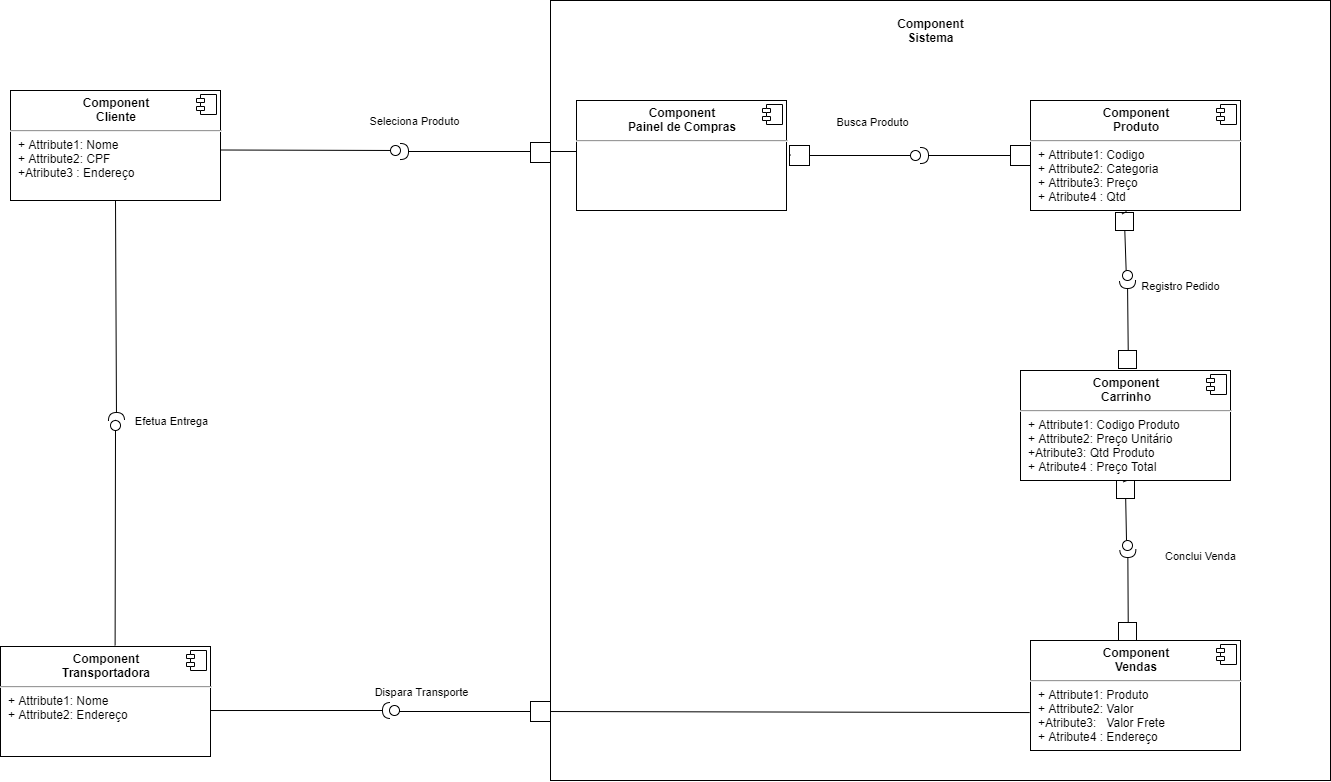

The diagram above was exported from draw.io. Its source (the exported page's mxGraphModel, read from the mxfile embedded in the PNG):
<mxGraphModel dx="2327" dy="449" grid="1" gridSize="10" guides="1" tooltips="1" connect="1" arrows="1" fold="1" page="1" pageScale="1" pageWidth="1169" pageHeight="826" background="#ffffff" math="0" shadow="0">
  <root>
    <mxCell id="0" />
    <mxCell id="1" parent="0" />
    <mxCell id="ZsiDCiAp04q6Z4MRYaBa-1" value="" style="whiteSpace=wrap;html=1;aspect=fixed;" vertex="1" parent="1">
      <mxGeometry x="280" y="110" width="780" height="780" as="geometry" />
    </mxCell>
    <mxCell id="fy6VP5ESWIwPjuHTE_FE-41" value="&lt;p style=&quot;margin: 0px ; margin-top: 6px ; text-align: center&quot;&gt;&lt;b&gt;Component&lt;br&gt;Cliente&lt;/b&gt;&lt;/p&gt;&lt;hr&gt;&lt;p style=&quot;margin: 0px ; margin-left: 8px&quot;&gt;+ Attribute1: Nome&lt;br&gt;+ Attribute2: CPF&lt;br&gt;+Atribute3 : Endereço&lt;/p&gt;" style="align=left;overflow=fill;html=1;dropTarget=0;" parent="1" vertex="1">
      <mxGeometry x="-260" y="200" width="210" height="110" as="geometry" />
    </mxCell>
    <mxCell id="fy6VP5ESWIwPjuHTE_FE-42" value="" style="shape=component;jettyWidth=8;jettyHeight=4;" parent="fy6VP5ESWIwPjuHTE_FE-41" vertex="1">
      <mxGeometry x="1" width="20" height="20" relative="1" as="geometry">
        <mxPoint x="-24" y="4" as="offset" />
      </mxGeometry>
    </mxCell>
    <mxCell id="fy6VP5ESWIwPjuHTE_FE-43" value="&lt;p style=&quot;margin: 0px ; margin-top: 6px ; text-align: center&quot;&gt;&lt;b&gt;Component&lt;br&gt;Produto&lt;/b&gt;&lt;/p&gt;&lt;hr&gt;&lt;p style=&quot;margin: 0px ; margin-left: 8px&quot;&gt;+ Attribute1: Codigo&lt;br&gt;+ Attribute2: Categoria&lt;br&gt;+ Attribute3: Preço&lt;br&gt;+ Atribute4 : Qtd&lt;/p&gt;" style="align=left;overflow=fill;html=1;dropTarget=0;" parent="1" vertex="1">
      <mxGeometry x="760" y="210" width="210" height="110" as="geometry" />
    </mxCell>
    <mxCell id="fy6VP5ESWIwPjuHTE_FE-44" value="" style="shape=component;jettyWidth=8;jettyHeight=4;" parent="fy6VP5ESWIwPjuHTE_FE-43" vertex="1">
      <mxGeometry x="1" width="20" height="20" relative="1" as="geometry">
        <mxPoint x="-24" y="4" as="offset" />
      </mxGeometry>
    </mxCell>
    <mxCell id="fy6VP5ESWIwPjuHTE_FE-45" value="" style="rounded=0;orthogonalLoop=1;jettySize=auto;html=1;endArrow=none;endFill=0;" parent="1" edge="1">
      <mxGeometry relative="1" as="geometry">
        <mxPoint x="-50" y="259.5" as="sourcePoint" />
        <mxPoint x="130" y="260" as="targetPoint" />
      </mxGeometry>
    </mxCell>
    <mxCell id="fy6VP5ESWIwPjuHTE_FE-51" value="Seleciona Produto" style="edgeLabel;html=1;align=center;verticalAlign=middle;resizable=0;points=[];" parent="fy6VP5ESWIwPjuHTE_FE-45" vertex="1" connectable="0">
      <mxGeometry x="-0.2949" y="-2" relative="1" as="geometry">
        <mxPoint x="130.01" y="-31.5" as="offset" />
      </mxGeometry>
    </mxCell>
    <mxCell id="fy6VP5ESWIwPjuHTE_FE-46" value="" style="rounded=0;orthogonalLoop=1;jettySize=auto;html=1;endArrow=halfCircle;endFill=0;endSize=6;strokeWidth=1;exitX=0;exitY=0.5;exitDx=0;exitDy=0;" parent="1" source="ZsiDCiAp04q6Z4MRYaBa-10" edge="1">
      <mxGeometry relative="1" as="geometry">
        <mxPoint x="739" y="265" as="sourcePoint" />
        <mxPoint x="650" y="265" as="targetPoint" />
      </mxGeometry>
    </mxCell>
    <mxCell id="fy6VP5ESWIwPjuHTE_FE-47" value="" style="ellipse;whiteSpace=wrap;html=1;fontFamily=Helvetica;fontSize=12;fontColor=#000000;align=center;strokeColor=#000000;fillColor=#ffffff;points=[];aspect=fixed;resizable=0;" parent="1" vertex="1">
      <mxGeometry x="120" y="255" width="10" height="10" as="geometry" />
    </mxCell>
    <mxCell id="fy6VP5ESWIwPjuHTE_FE-49" value="&lt;p style=&quot;margin: 0px ; margin-top: 6px ; text-align: center&quot;&gt;&lt;b&gt;Component&lt;br&gt;Carrinho&lt;/b&gt;&lt;/p&gt;&lt;hr&gt;&lt;p style=&quot;margin: 0px ; margin-left: 8px&quot;&gt;+ Attribute1: Codigo Produto&lt;br&gt;+ Attribute2: Preço Unitário&lt;br&gt;+Atribute3: Qtd Produto&lt;br&gt;+ Atribute4 : Preço Total&lt;/p&gt;" style="align=left;overflow=fill;html=1;dropTarget=0;" parent="1" vertex="1">
      <mxGeometry x="750" y="480" width="210" height="110" as="geometry" />
    </mxCell>
    <mxCell id="fy6VP5ESWIwPjuHTE_FE-50" value="" style="shape=component;jettyWidth=8;jettyHeight=4;" parent="fy6VP5ESWIwPjuHTE_FE-49" vertex="1">
      <mxGeometry x="1" width="20" height="20" relative="1" as="geometry">
        <mxPoint x="-24" y="4" as="offset" />
      </mxGeometry>
    </mxCell>
    <mxCell id="fy6VP5ESWIwPjuHTE_FE-56" value="" style="rounded=0;orthogonalLoop=1;jettySize=auto;html=1;endArrow=none;endFill=0;entryX=0.368;entryY=0.079;entryDx=0;entryDy=0;entryPerimeter=0;" parent="1" target="fy6VP5ESWIwPjuHTE_FE-58" edge="1" source="ZsiDCiAp04q6Z4MRYaBa-12">
      <mxGeometry relative="1" as="geometry">
        <mxPoint x="856" y="321" as="sourcePoint" />
        <mxPoint x="857" y="378" as="targetPoint" />
      </mxGeometry>
    </mxCell>
    <mxCell id="fy6VP5ESWIwPjuHTE_FE-59" value="Registro Pedido" style="edgeLabel;html=1;align=center;verticalAlign=middle;resizable=0;points=[];" parent="fy6VP5ESWIwPjuHTE_FE-56" vertex="1" connectable="0">
      <mxGeometry x="0.4102" relative="1" as="geometry">
        <mxPoint x="54.23" y="26.93" as="offset" />
      </mxGeometry>
    </mxCell>
    <mxCell id="fy6VP5ESWIwPjuHTE_FE-57" value="" style="rounded=0;orthogonalLoop=1;jettySize=auto;html=1;endArrow=halfCircle;endFill=0;endSize=6;strokeWidth=1;exitX=0.54;exitY=-0.006;exitDx=0;exitDy=0;exitPerimeter=0;" parent="1" edge="1" source="ZsiDCiAp04q6Z4MRYaBa-15">
      <mxGeometry relative="1" as="geometry">
        <mxPoint x="857.3999999999999" y="479.34000000000003" as="sourcePoint" />
        <mxPoint x="857" y="390" as="targetPoint" />
      </mxGeometry>
    </mxCell>
    <mxCell id="fy6VP5ESWIwPjuHTE_FE-58" value="" style="ellipse;whiteSpace=wrap;html=1;fontFamily=Helvetica;fontSize=12;fontColor=#000000;align=center;strokeColor=#000000;fillColor=#ffffff;points=[];aspect=fixed;resizable=0;" parent="1" vertex="1">
      <mxGeometry x="852" y="380" width="10" height="10" as="geometry" />
    </mxCell>
    <mxCell id="fy6VP5ESWIwPjuHTE_FE-60" value="&lt;p style=&quot;margin: 0px ; margin-top: 6px ; text-align: center&quot;&gt;&lt;b&gt;Component&lt;br&gt;Vendas&lt;/b&gt;&lt;/p&gt;&lt;hr&gt;&lt;p style=&quot;margin: 0px ; margin-left: 8px&quot;&gt;+ Attribute1: Produto&amp;nbsp;&lt;br&gt;+ Attribute2: Valor&lt;br&gt;+Atribute3:&amp;nbsp; &amp;nbsp;Valor Frete&lt;br&gt;+ Atribute4 : Endereço&lt;/p&gt;" style="align=left;overflow=fill;html=1;dropTarget=0;" parent="1" vertex="1">
      <mxGeometry x="760" y="750" width="210" height="110" as="geometry" />
    </mxCell>
    <mxCell id="fy6VP5ESWIwPjuHTE_FE-61" value="" style="shape=component;jettyWidth=8;jettyHeight=4;" parent="fy6VP5ESWIwPjuHTE_FE-60" vertex="1">
      <mxGeometry x="1" width="20" height="20" relative="1" as="geometry">
        <mxPoint x="-24" y="4" as="offset" />
      </mxGeometry>
    </mxCell>
    <mxCell id="fy6VP5ESWIwPjuHTE_FE-62" value="" style="rounded=0;orthogonalLoop=1;jettySize=auto;html=1;endArrow=none;endFill=0;entryX=0.368;entryY=0.079;entryDx=0;entryDy=0;entryPerimeter=0;" parent="1" edge="1" source="ZsiDCiAp04q6Z4MRYaBa-18">
      <mxGeometry relative="1" as="geometry">
        <mxPoint x="856.3199999999998" y="590" as="sourcePoint" />
        <mxPoint x="855.9999999999999" y="649.79" as="targetPoint" />
      </mxGeometry>
    </mxCell>
    <mxCell id="fy6VP5ESWIwPjuHTE_FE-63" value="Conclui Venda" style="edgeLabel;html=1;align=center;verticalAlign=middle;resizable=0;points=[];" parent="fy6VP5ESWIwPjuHTE_FE-62" vertex="1" connectable="0">
      <mxGeometry x="0.4102" relative="1" as="geometry">
        <mxPoint x="73.91" y="27.93" as="offset" />
      </mxGeometry>
    </mxCell>
    <mxCell id="fy6VP5ESWIwPjuHTE_FE-64" value="" style="rounded=0;orthogonalLoop=1;jettySize=auto;html=1;endArrow=halfCircle;endFill=0;endSize=6;strokeWidth=1;exitX=0.54;exitY=-0.006;exitDx=0;exitDy=0;exitPerimeter=0;" parent="1" edge="1" source="ZsiDCiAp04q6Z4MRYaBa-21">
      <mxGeometry relative="1" as="geometry">
        <mxPoint x="857.7200000000001" y="748.34" as="sourcePoint" />
        <mxPoint x="857.32" y="659" as="targetPoint" />
      </mxGeometry>
    </mxCell>
    <mxCell id="fy6VP5ESWIwPjuHTE_FE-65" value="" style="ellipse;whiteSpace=wrap;html=1;fontFamily=Helvetica;fontSize=12;fontColor=#000000;align=center;strokeColor=#000000;fillColor=#ffffff;points=[];aspect=fixed;resizable=0;" parent="1" vertex="1">
      <mxGeometry x="852" y="650" width="10" height="10" as="geometry" />
    </mxCell>
    <mxCell id="fy6VP5ESWIwPjuHTE_FE-67" value="&lt;p style=&quot;margin: 0px ; margin-top: 6px ; text-align: center&quot;&gt;&lt;b&gt;Component&lt;br&gt;Painel de Compras&lt;/b&gt;&lt;/p&gt;&lt;hr&gt;&lt;p style=&quot;margin: 0px ; margin-left: 8px&quot;&gt;&lt;br&gt;&lt;/p&gt;" style="align=left;overflow=fill;html=1;dropTarget=0;" parent="1" vertex="1">
      <mxGeometry x="306" y="210" width="210" height="110" as="geometry" />
    </mxCell>
    <mxCell id="fy6VP5ESWIwPjuHTE_FE-68" value="" style="shape=component;jettyWidth=8;jettyHeight=4;" parent="fy6VP5ESWIwPjuHTE_FE-67" vertex="1">
      <mxGeometry x="1" width="20" height="20" relative="1" as="geometry">
        <mxPoint x="-24" y="4" as="offset" />
      </mxGeometry>
    </mxCell>
    <mxCell id="fy6VP5ESWIwPjuHTE_FE-69" value="" style="rounded=0;orthogonalLoop=1;jettySize=auto;html=1;endArrow=none;endFill=0;entryX=-0.004;entryY=0.655;entryDx=0;entryDy=0;entryPerimeter=0;" parent="1" source="ZsiDCiAp04q6Z4MRYaBa-28" edge="1" target="fy6VP5ESWIwPjuHTE_FE-60">
      <mxGeometry relative="1" as="geometry">
        <mxPoint x="230" y="820" as="sourcePoint" />
        <mxPoint x="760" y="818" as="targetPoint" />
      </mxGeometry>
    </mxCell>
    <mxCell id="fy6VP5ESWIwPjuHTE_FE-70" value="Dispara Transporte" style="edgeLabel;html=1;align=center;verticalAlign=middle;resizable=0;points=[];" parent="fy6VP5ESWIwPjuHTE_FE-69" vertex="1" connectable="0">
      <mxGeometry x="-0.2949" y="-2" relative="1" as="geometry">
        <mxPoint x="-299.01" y="-21.9" as="offset" />
      </mxGeometry>
    </mxCell>
    <mxCell id="fy6VP5ESWIwPjuHTE_FE-72" value="" style="ellipse;whiteSpace=wrap;html=1;fontFamily=Helvetica;fontSize=12;fontColor=#000000;align=center;strokeColor=#000000;fillColor=#ffffff;points=[];aspect=fixed;resizable=0;" parent="1" vertex="1">
      <mxGeometry x="119" y="815" width="10" height="10" as="geometry" />
    </mxCell>
    <mxCell id="fy6VP5ESWIwPjuHTE_FE-78" value="" style="rounded=0;orthogonalLoop=1;jettySize=auto;html=1;endArrow=halfCircle;endFill=0;endSize=6;strokeWidth=1;" parent="1" edge="1">
      <mxGeometry relative="1" as="geometry">
        <mxPoint x="306" y="261" as="sourcePoint" />
        <mxPoint x="130" y="261" as="targetPoint" />
      </mxGeometry>
    </mxCell>
    <mxCell id="fy6VP5ESWIwPjuHTE_FE-79" value="" style="rounded=0;orthogonalLoop=1;jettySize=auto;html=1;endArrow=none;endFill=0;" parent="1" target="fy6VP5ESWIwPjuHTE_FE-81" edge="1" source="ZsiDCiAp04q6Z4MRYaBa-6">
      <mxGeometry relative="1" as="geometry">
        <mxPoint x="520" y="264.58" as="sourcePoint" />
        <mxPoint x="635.0000000000514" y="264.58" as="targetPoint" />
      </mxGeometry>
    </mxCell>
    <mxCell id="fy6VP5ESWIwPjuHTE_FE-81" value="" style="ellipse;whiteSpace=wrap;html=1;fontFamily=Helvetica;fontSize=12;fontColor=#000000;align=center;strokeColor=#000000;fillColor=#ffffff;points=[];aspect=fixed;resizable=0;" parent="1" vertex="1">
      <mxGeometry x="640" y="260" width="10" height="10" as="geometry" />
    </mxCell>
    <mxCell id="ZsiDCiAp04q6Z4MRYaBa-6" value="" style="whiteSpace=wrap;html=1;aspect=fixed;" vertex="1" parent="1">
      <mxGeometry x="519" y="255" width="20" height="20" as="geometry" />
    </mxCell>
    <mxCell id="ZsiDCiAp04q6Z4MRYaBa-8" value="" style="rounded=0;orthogonalLoop=1;jettySize=auto;html=1;endArrow=none;endFill=0;" edge="1" parent="1" target="ZsiDCiAp04q6Z4MRYaBa-6">
      <mxGeometry relative="1" as="geometry">
        <mxPoint x="520" y="264.5799999999999" as="sourcePoint" />
        <mxPoint x="639.9999999999186" y="265" as="targetPoint" />
      </mxGeometry>
    </mxCell>
    <mxCell id="ZsiDCiAp04q6Z4MRYaBa-9" value="Busca Produto" style="edgeLabel;html=1;align=center;verticalAlign=middle;resizable=0;points=[];" vertex="1" connectable="0" parent="ZsiDCiAp04q6Z4MRYaBa-8">
      <mxGeometry x="-0.2949" y="-2" relative="1" as="geometry">
        <mxPoint x="81" y="-31.5" as="offset" />
      </mxGeometry>
    </mxCell>
    <mxCell id="ZsiDCiAp04q6Z4MRYaBa-10" value="" style="whiteSpace=wrap;html=1;aspect=fixed;" vertex="1" parent="1">
      <mxGeometry x="740" y="255" width="20" height="20" as="geometry" />
    </mxCell>
    <mxCell id="ZsiDCiAp04q6Z4MRYaBa-11" value="" style="rounded=0;orthogonalLoop=1;jettySize=auto;html=1;endArrow=halfCircle;endFill=0;endSize=6;strokeWidth=1;exitX=0;exitY=0.5;exitDx=0;exitDy=0;" edge="1" parent="1" source="fy6VP5ESWIwPjuHTE_FE-43" target="ZsiDCiAp04q6Z4MRYaBa-10">
      <mxGeometry relative="1" as="geometry">
        <mxPoint x="760" y="265" as="sourcePoint" />
        <mxPoint x="650" y="265" as="targetPoint" />
      </mxGeometry>
    </mxCell>
    <mxCell id="ZsiDCiAp04q6Z4MRYaBa-12" value="" style="whiteSpace=wrap;html=1;aspect=fixed;" vertex="1" parent="1">
      <mxGeometry x="845" y="322" width="18" height="18" as="geometry" />
    </mxCell>
    <mxCell id="ZsiDCiAp04q6Z4MRYaBa-13" value="" style="rounded=0;orthogonalLoop=1;jettySize=auto;html=1;endArrow=none;endFill=0;entryX=0.368;entryY=0.079;entryDx=0;entryDy=0;entryPerimeter=0;" edge="1" parent="1" target="ZsiDCiAp04q6Z4MRYaBa-12">
      <mxGeometry relative="1" as="geometry">
        <mxPoint x="856" y="321" as="sourcePoint" />
        <mxPoint x="855.6800000000003" y="380.7900000000001" as="targetPoint" />
      </mxGeometry>
    </mxCell>
    <mxCell id="ZsiDCiAp04q6Z4MRYaBa-15" value="" style="whiteSpace=wrap;html=1;aspect=fixed;" vertex="1" parent="1">
      <mxGeometry x="848" y="460" width="18" height="18" as="geometry" />
    </mxCell>
    <mxCell id="ZsiDCiAp04q6Z4MRYaBa-18" value="" style="whiteSpace=wrap;html=1;aspect=fixed;" vertex="1" parent="1">
      <mxGeometry x="846" y="590" width="18" height="18" as="geometry" />
    </mxCell>
    <mxCell id="ZsiDCiAp04q6Z4MRYaBa-19" value="" style="rounded=0;orthogonalLoop=1;jettySize=auto;html=1;endArrow=none;endFill=0;entryX=0.368;entryY=0.079;entryDx=0;entryDy=0;entryPerimeter=0;" edge="1" parent="1" target="ZsiDCiAp04q6Z4MRYaBa-18">
      <mxGeometry relative="1" as="geometry">
        <mxPoint x="856.3199999999997" y="590" as="sourcePoint" />
        <mxPoint x="856" y="649.79" as="targetPoint" />
      </mxGeometry>
    </mxCell>
    <mxCell id="ZsiDCiAp04q6Z4MRYaBa-21" value="" style="whiteSpace=wrap;html=1;aspect=fixed;" vertex="1" parent="1">
      <mxGeometry x="848" y="732" width="18" height="18" as="geometry" />
    </mxCell>
    <mxCell id="ZsiDCiAp04q6Z4MRYaBa-23" value="" style="whiteSpace=wrap;html=1;aspect=fixed;" vertex="1" parent="1">
      <mxGeometry x="260" y="252" width="20" height="20" as="geometry" />
    </mxCell>
    <mxCell id="ZsiDCiAp04q6Z4MRYaBa-25" value="&lt;p style=&quot;margin: 0px ; margin-top: 6px ; text-align: center&quot;&gt;&lt;b&gt;Component&lt;br&gt;Transportadora&lt;/b&gt;&lt;/p&gt;&lt;hr&gt;&lt;p style=&quot;margin: 0px ; margin-left: 8px&quot;&gt;+ Attribute1: Nome&lt;br&gt;+ Attribute2: Endereço&lt;br&gt;&lt;br&gt;&lt;/p&gt;" style="align=left;overflow=fill;html=1;dropTarget=0;" vertex="1" parent="1">
      <mxGeometry x="-270" y="756" width="210" height="110" as="geometry" />
    </mxCell>
    <mxCell id="ZsiDCiAp04q6Z4MRYaBa-26" value="" style="shape=component;jettyWidth=8;jettyHeight=4;" vertex="1" parent="ZsiDCiAp04q6Z4MRYaBa-25">
      <mxGeometry x="1" width="20" height="20" relative="1" as="geometry">
        <mxPoint x="-24" y="4" as="offset" />
      </mxGeometry>
    </mxCell>
    <mxCell id="ZsiDCiAp04q6Z4MRYaBa-28" value="" style="whiteSpace=wrap;html=1;aspect=fixed;" vertex="1" parent="1">
      <mxGeometry x="260" y="811" width="20" height="20" as="geometry" />
    </mxCell>
    <mxCell id="ZsiDCiAp04q6Z4MRYaBa-29" value="" style="rounded=0;orthogonalLoop=1;jettySize=auto;html=1;endArrow=none;endFill=0;exitX=0.956;exitY=0.6;exitDx=0;exitDy=0;exitPerimeter=0;entryX=0;entryY=0.5;entryDx=0;entryDy=0;" edge="1" parent="1" source="fy6VP5ESWIwPjuHTE_FE-72" target="ZsiDCiAp04q6Z4MRYaBa-28">
      <mxGeometry relative="1" as="geometry">
        <mxPoint x="170" y="819" as="sourcePoint" />
        <mxPoint x="250" y="819" as="targetPoint" />
      </mxGeometry>
    </mxCell>
    <mxCell id="ZsiDCiAp04q6Z4MRYaBa-31" value="" style="rounded=0;orthogonalLoop=1;jettySize=auto;html=1;endArrow=halfCircle;endFill=0;endSize=6;strokeWidth=1;exitX=1;exitY=0.582;exitDx=0;exitDy=0;exitPerimeter=0;" edge="1" parent="1" source="ZsiDCiAp04q6Z4MRYaBa-25">
      <mxGeometry relative="1" as="geometry">
        <mxPoint x="-56" y="820" as="sourcePoint" />
        <mxPoint x="120" y="820" as="targetPoint" />
        <Array as="points" />
      </mxGeometry>
    </mxCell>
    <mxCell id="ZsiDCiAp04q6Z4MRYaBa-33" value="" style="rounded=0;orthogonalLoop=1;jettySize=auto;html=1;endArrow=halfCircle;endFill=0;endSize=6;strokeWidth=1;exitX=0.5;exitY=1;exitDx=0;exitDy=0;" edge="1" parent="1" source="fy6VP5ESWIwPjuHTE_FE-41">
      <mxGeometry relative="1" as="geometry">
        <mxPoint x="-20.240000000000236" y="491.26" as="sourcePoint" />
        <mxPoint x="-154" y="530" as="targetPoint" />
      </mxGeometry>
    </mxCell>
    <mxCell id="ZsiDCiAp04q6Z4MRYaBa-34" value="" style="rounded=0;orthogonalLoop=1;jettySize=auto;html=1;endArrow=none;endFill=0;exitX=0.441;exitY=-0.047;exitDx=0;exitDy=0;exitPerimeter=0;" edge="1" parent="1" source="ZsiDCiAp04q6Z4MRYaBa-39">
      <mxGeometry relative="1" as="geometry">
        <mxPoint x="-155.3900000000001" y="754.8299999999999" as="sourcePoint" />
        <mxPoint x="-155" y="530" as="targetPoint" />
      </mxGeometry>
    </mxCell>
    <mxCell id="ZsiDCiAp04q6Z4MRYaBa-35" value="Efetua Entrega" style="edgeLabel;html=1;align=center;verticalAlign=middle;resizable=0;points=[];" vertex="1" connectable="0" parent="ZsiDCiAp04q6Z4MRYaBa-34">
      <mxGeometry x="-0.2949" y="-2" relative="1" as="geometry">
        <mxPoint x="56.84" y="-1.0900000000000034" as="offset" />
      </mxGeometry>
    </mxCell>
    <mxCell id="ZsiDCiAp04q6Z4MRYaBa-39" value="" style="ellipse;whiteSpace=wrap;html=1;fontFamily=Helvetica;fontSize=12;fontColor=#000000;align=center;strokeColor=#000000;fillColor=#ffffff;points=[];aspect=fixed;resizable=0;" vertex="1" parent="1">
      <mxGeometry x="-160" y="530" width="10" height="10" as="geometry" />
    </mxCell>
    <mxCell id="ZsiDCiAp04q6Z4MRYaBa-40" value="" style="rounded=0;orthogonalLoop=1;jettySize=auto;html=1;endArrow=none;endFill=0;exitX=0.441;exitY=-0.047;exitDx=0;exitDy=0;exitPerimeter=0;" edge="1" parent="1" target="ZsiDCiAp04q6Z4MRYaBa-39">
      <mxGeometry relative="1" as="geometry">
        <mxPoint x="-155.3900000000001" y="754.8299999999999" as="sourcePoint" />
        <mxPoint x="-155" y="530" as="targetPoint" />
      </mxGeometry>
    </mxCell>
    <mxCell id="ZsiDCiAp04q6Z4MRYaBa-42" value="&lt;b&gt;Component&lt;br&gt;Sistema&lt;br&gt;&lt;/b&gt;" style="text;html=1;align=center;verticalAlign=middle;resizable=0;points=[];autosize=1;" vertex="1" parent="1">
      <mxGeometry x="620" y="125" width="80" height="30" as="geometry" />
    </mxCell>
  </root>
</mxGraphModel>